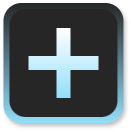

The diagram above was exported from draw.io. Its source (the exported page's mxGraphModel, read from the mxfile embedded in the PNG):
<mxGraphModel dx="2091" dy="578" grid="1" gridSize="10" guides="1" tooltips="1" connect="1" arrows="1" fold="1" page="1" pageScale="1" pageWidth="827" pageHeight="1169" math="0" shadow="0">
  <root>
    <mxCell id="0" />
    <mxCell id="1" parent="0" />
    <mxCell id="2" parent="1" style="rounded=1;whiteSpace=wrap;html=1;gradientColor=#91DFFB;gradientDirection=south;fillColor=#262626;strokeColor=none;glass=0;shadow=1;movable=1;resizable=1;rotatable=1;deletable=1;editable=1;locked=0;connectable=1;" value="" vertex="1">
      <mxGeometry height="120" width="120" x="393.45" y="3510" as="geometry" />
    </mxCell>
    <mxCell id="3" parent="1" style="rounded=1;whiteSpace=wrap;html=1;gradientColor=none;gradientDirection=north;fillColor=#262626;strokeColor=none;glass=0;movable=1;resizable=1;rotatable=1;deletable=1;editable=1;locked=0;connectable=1;" value="" vertex="1">
      <mxGeometry height="108" width="108" x="399.45" y="3516" as="geometry" />
    </mxCell>
    <mxCell id="4" parent="1" style="shape=cross;whiteSpace=wrap;html=1;gradientColor=#91DFFB;fillColor=#FFFFFF;strokeColor=none;movable=1;resizable=1;rotatable=1;deletable=1;editable=1;locked=0;connectable=1;" value="" vertex="1">
      <mxGeometry height="70" width="70" x="418.45" y="3535" as="geometry" />
    </mxCell>
  </root>
</mxGraphModel>